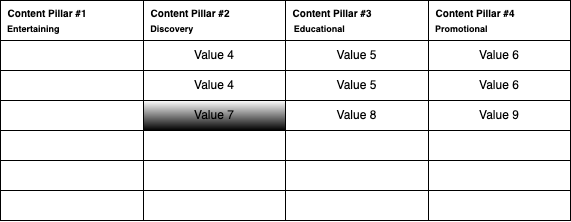

The diagram above was exported from draw.io. Its source (the exported page's mxGraphModel, read from the mxfile embedded in the PNG):
<mxGraphModel dx="591" dy="403" grid="1" gridSize="10" guides="1" tooltips="1" connect="1" arrows="1" fold="1" page="1" pageScale="1" pageWidth="827" pageHeight="1169" background="light-dark(#FFFFFF,#FFFFFF)" math="0" shadow="0">
  <root>
    <mxCell id="0" />
    <mxCell id="1" parent="0" />
    <mxCell id="O3h8v6P2Tqab5BkwCoGu-103" value="" style="childLayout=tableLayout;recursiveResize=0;shadow=0;fillColor=light-dark(#FFFFFF,#FFFFFF);strokeColor=default;" vertex="1" parent="1">
      <mxGeometry x="180" y="320" width="570" height="220.00000000000034" as="geometry" />
    </mxCell>
    <mxCell id="O3h8v6P2Tqab5BkwCoGu-104" value="" style="shape=tableRow;horizontal=0;startSize=0;swimlaneHead=0;swimlaneBody=0;top=0;left=0;bottom=0;right=0;dropTarget=0;collapsible=0;recursiveResize=0;expand=0;fontStyle=0;fillColor=light-dark(#FFFFFF,#FFFFFF);strokeColor=light-dark(#000000,#004C99);" vertex="1" parent="O3h8v6P2Tqab5BkwCoGu-103">
      <mxGeometry width="570" height="40" as="geometry" />
    </mxCell>
    <mxCell id="O3h8v6P2Tqab5BkwCoGu-116" value="&lt;font style=&quot;font-size: 10px;&quot;&gt;&lt;b style=&quot;&quot;&gt;&amp;nbsp; Content Pillar #1&lt;/b&gt;&lt;/font&gt;&lt;div&gt;&lt;font style=&quot;font-size: 9px;&quot;&gt;&lt;b&gt;&amp;nbsp; Entertaining&lt;/b&gt;&lt;/font&gt;&lt;/div&gt;" style="connectable=0;recursiveResize=0;strokeColor=light-dark(#000000,#004C99);fillColor=light-dark(#FFFFFF,#0066CC);align=left;whiteSpace=wrap;html=1;" vertex="1" parent="O3h8v6P2Tqab5BkwCoGu-104">
      <mxGeometry width="143" height="40" as="geometry">
        <mxRectangle width="143" height="40" as="alternateBounds" />
      </mxGeometry>
    </mxCell>
    <mxCell id="O3h8v6P2Tqab5BkwCoGu-105" value="&lt;b style=&quot;font-size: x-small;&quot;&gt;&amp;nbsp; Content Pillar #2&lt;/b&gt;&lt;div&gt;&lt;b style=&quot;font-size: x-small;&quot;&gt;&amp;nbsp;&lt;/b&gt;&lt;b style=&quot;&quot;&gt;&lt;font style=&quot;font-size: 9px;&quot;&gt; Discovery&lt;/font&gt;&lt;/b&gt;&lt;/div&gt;" style="connectable=0;recursiveResize=0;strokeColor=light-dark(#000000,#004C99);fillColor=light-dark(#FFFFFF,#0066CC);align=left;whiteSpace=wrap;html=1;" vertex="1" parent="O3h8v6P2Tqab5BkwCoGu-104">
      <mxGeometry x="143" width="142" height="40" as="geometry">
        <mxRectangle width="142" height="40" as="alternateBounds" />
      </mxGeometry>
    </mxCell>
    <mxCell id="O3h8v6P2Tqab5BkwCoGu-106" value="&lt;b style=&quot;font-size: x-small;&quot;&gt;&amp;nbsp; Content Pillar #3&lt;span style=&quot;white-space: pre;&quot;&gt;&#09;&lt;/span&gt;&lt;/b&gt;&lt;div&gt;&amp;nbsp; &lt;b&gt;&lt;font style=&quot;font-size: 9px;&quot;&gt;Educational&lt;/font&gt;&lt;/b&gt;&lt;/div&gt;" style="connectable=0;recursiveResize=0;strokeColor=light-dark(#000000,#004C99);fillColor=light-dark(#FFFFFF,#0066CC);align=left;whiteSpace=wrap;html=1;" vertex="1" parent="O3h8v6P2Tqab5BkwCoGu-104">
      <mxGeometry x="285" width="143" height="40" as="geometry">
        <mxRectangle width="143" height="40" as="alternateBounds" />
      </mxGeometry>
    </mxCell>
    <mxCell id="O3h8v6P2Tqab5BkwCoGu-107" value="&lt;b style=&quot;font-size: x-small;&quot;&gt;&amp;nbsp; Content Pillar #4&lt;/b&gt;&lt;div&gt;&lt;b style=&quot;&quot;&gt;&lt;font style=&quot;font-size: 9px;&quot;&gt;&amp;nbsp; Promotional&lt;/font&gt;&lt;/b&gt;&lt;/div&gt;" style="connectable=0;recursiveResize=0;strokeColor=light-dark(#000000,#004C99);fillColor=light-dark(#FFFFFF,#0066CC);align=left;whiteSpace=wrap;html=1;" vertex="1" parent="O3h8v6P2Tqab5BkwCoGu-104">
      <mxGeometry x="428" width="142" height="40" as="geometry">
        <mxRectangle width="142" height="40" as="alternateBounds" />
      </mxGeometry>
    </mxCell>
    <mxCell id="O3h8v6P2Tqab5BkwCoGu-134" style="shape=tableRow;horizontal=0;startSize=0;swimlaneHead=0;swimlaneBody=0;top=0;left=0;bottom=0;right=0;dropTarget=0;collapsible=0;recursiveResize=0;expand=0;fontStyle=0;fillColor=light-dark(#FFFFFF,#FFFFFF);strokeColor=light-dark(#000000,#004C99);fontColor=light-dark(#000000,#000000);" vertex="1" parent="O3h8v6P2Tqab5BkwCoGu-103">
      <mxGeometry y="40" width="570" height="30" as="geometry" />
    </mxCell>
    <mxCell id="O3h8v6P2Tqab5BkwCoGu-135" value="" style="connectable=0;recursiveResize=0;strokeColor=light-dark(#000000,#004C99);fillColor=light-dark(#FFFFFF,#FFFFFF);align=center;whiteSpace=wrap;html=1;labelBackgroundColor=default;" vertex="1" parent="O3h8v6P2Tqab5BkwCoGu-134">
      <mxGeometry width="143" height="30" as="geometry">
        <mxRectangle width="143" height="30" as="alternateBounds" />
      </mxGeometry>
    </mxCell>
    <mxCell id="O3h8v6P2Tqab5BkwCoGu-136" value="Value 4" style="connectable=0;recursiveResize=0;strokeColor=light-dark(#000000,#004C99);fillColor=light-dark(#FFFFFF,#FFFFFF);align=center;whiteSpace=wrap;html=1;" vertex="1" parent="O3h8v6P2Tqab5BkwCoGu-134">
      <mxGeometry x="143" width="142" height="30" as="geometry">
        <mxRectangle width="142" height="30" as="alternateBounds" />
      </mxGeometry>
    </mxCell>
    <mxCell id="O3h8v6P2Tqab5BkwCoGu-137" value="Value 5" style="connectable=0;recursiveResize=0;strokeColor=light-dark(#000000,#004C99);fillColor=light-dark(#FFFFFF,#FFFFFF);align=center;whiteSpace=wrap;html=1;" vertex="1" parent="O3h8v6P2Tqab5BkwCoGu-134">
      <mxGeometry x="285" width="143" height="30" as="geometry">
        <mxRectangle width="143" height="30" as="alternateBounds" />
      </mxGeometry>
    </mxCell>
    <mxCell id="O3h8v6P2Tqab5BkwCoGu-138" value="Value 6" style="connectable=0;recursiveResize=0;strokeColor=light-dark(#000000,#004C99);fillColor=light-dark(#FFFFFF,#FFFFFF);align=center;whiteSpace=wrap;html=1;" vertex="1" parent="O3h8v6P2Tqab5BkwCoGu-134">
      <mxGeometry x="428" width="142" height="30" as="geometry">
        <mxRectangle width="142" height="30" as="alternateBounds" />
      </mxGeometry>
    </mxCell>
    <mxCell id="O3h8v6P2Tqab5BkwCoGu-108" style="shape=tableRow;horizontal=0;startSize=0;swimlaneHead=0;swimlaneBody=0;top=0;left=0;bottom=0;right=0;dropTarget=0;collapsible=0;recursiveResize=0;expand=0;fontStyle=0;fillColor=light-dark(#FFFFFF,#FFFFFF);strokeColor=light-dark(#000000,#004C99);" vertex="1" parent="O3h8v6P2Tqab5BkwCoGu-103">
      <mxGeometry y="70" width="570" height="30" as="geometry" />
    </mxCell>
    <mxCell id="O3h8v6P2Tqab5BkwCoGu-117" style="connectable=0;recursiveResize=0;strokeColor=light-dark(#000000,#004C99);fillColor=light-dark(#FFFFFF,#FFFFFF);align=center;whiteSpace=wrap;html=1;" vertex="1" parent="O3h8v6P2Tqab5BkwCoGu-108">
      <mxGeometry width="143" height="30" as="geometry">
        <mxRectangle width="143" height="30" as="alternateBounds" />
      </mxGeometry>
    </mxCell>
    <mxCell id="O3h8v6P2Tqab5BkwCoGu-109" value="Value 4" style="connectable=0;recursiveResize=0;strokeColor=light-dark(#000000,#004C99);fillColor=light-dark(#FFFFFF,#FFFFFF);align=center;whiteSpace=wrap;html=1;" vertex="1" parent="O3h8v6P2Tqab5BkwCoGu-108">
      <mxGeometry x="143" width="142" height="30" as="geometry">
        <mxRectangle width="142" height="30" as="alternateBounds" />
      </mxGeometry>
    </mxCell>
    <mxCell id="O3h8v6P2Tqab5BkwCoGu-110" value="Value 5" style="connectable=0;recursiveResize=0;strokeColor=light-dark(#000000,#004C99);fillColor=light-dark(#FFFFFF,#FFFFFF);align=center;whiteSpace=wrap;html=1;" vertex="1" parent="O3h8v6P2Tqab5BkwCoGu-108">
      <mxGeometry x="285" width="143" height="30" as="geometry">
        <mxRectangle width="143" height="30" as="alternateBounds" />
      </mxGeometry>
    </mxCell>
    <mxCell id="O3h8v6P2Tqab5BkwCoGu-111" value="Value 6" style="connectable=0;recursiveResize=0;strokeColor=light-dark(#000000,#004C99);fillColor=light-dark(#FFFFFF,#FFFFFF);align=center;whiteSpace=wrap;html=1;" vertex="1" parent="O3h8v6P2Tqab5BkwCoGu-108">
      <mxGeometry x="428" width="142" height="30" as="geometry">
        <mxRectangle width="142" height="30" as="alternateBounds" />
      </mxGeometry>
    </mxCell>
    <mxCell id="O3h8v6P2Tqab5BkwCoGu-112" style="shape=tableRow;horizontal=0;startSize=0;swimlaneHead=0;swimlaneBody=0;top=0;left=0;bottom=0;right=0;dropTarget=0;collapsible=0;recursiveResize=0;expand=0;fontStyle=0;fillColor=light-dark(#FFFFFF,#FFFFFF);strokeColor=light-dark(#000000,#004C99);" vertex="1" parent="O3h8v6P2Tqab5BkwCoGu-103">
      <mxGeometry y="100" width="570" height="30" as="geometry" />
    </mxCell>
    <mxCell id="O3h8v6P2Tqab5BkwCoGu-118" style="connectable=0;recursiveResize=0;strokeColor=light-dark(#000000,#004C99);fillColor=light-dark(#FFFFFF,#FFFFFF);align=center;whiteSpace=wrap;html=1;" vertex="1" parent="O3h8v6P2Tqab5BkwCoGu-112">
      <mxGeometry width="143" height="30" as="geometry">
        <mxRectangle width="143" height="30" as="alternateBounds" />
      </mxGeometry>
    </mxCell>
    <mxCell id="O3h8v6P2Tqab5BkwCoGu-113" value="Value 7" style="connectable=0;recursiveResize=0;strokeColor=light-dark(#000000,#004C99);fillColor=light-dark(#FFFFFF,#FFFFFF);align=center;whiteSpace=wrap;html=1;gradientColor=default;" vertex="1" parent="O3h8v6P2Tqab5BkwCoGu-112">
      <mxGeometry x="143" width="142" height="30" as="geometry">
        <mxRectangle width="142" height="30" as="alternateBounds" />
      </mxGeometry>
    </mxCell>
    <mxCell id="O3h8v6P2Tqab5BkwCoGu-114" value="Value 8" style="connectable=0;recursiveResize=0;strokeColor=light-dark(#000000,#004C99);fillColor=light-dark(#FFFFFF,#FFFFFF);align=center;whiteSpace=wrap;html=1;" vertex="1" parent="O3h8v6P2Tqab5BkwCoGu-112">
      <mxGeometry x="285" width="143" height="30" as="geometry">
        <mxRectangle width="143" height="30" as="alternateBounds" />
      </mxGeometry>
    </mxCell>
    <mxCell id="O3h8v6P2Tqab5BkwCoGu-115" value="Value 9" style="connectable=0;recursiveResize=0;strokeColor=light-dark(#000000,#004C99);fillColor=light-dark(#FFFFFF,#FFFFFF);align=center;whiteSpace=wrap;html=1;" vertex="1" parent="O3h8v6P2Tqab5BkwCoGu-112">
      <mxGeometry x="428" width="142" height="30" as="geometry">
        <mxRectangle width="142" height="30" as="alternateBounds" />
      </mxGeometry>
    </mxCell>
    <mxCell id="O3h8v6P2Tqab5BkwCoGu-119" style="shape=tableRow;horizontal=0;startSize=0;swimlaneHead=0;swimlaneBody=0;top=0;left=0;bottom=0;right=0;dropTarget=0;collapsible=0;recursiveResize=0;expand=0;fontStyle=0;fillColor=light-dark(#FFFFFF,#FFFFFF);strokeColor=light-dark(#000000,#004C99);" vertex="1" parent="O3h8v6P2Tqab5BkwCoGu-103">
      <mxGeometry y="130" width="570" height="30" as="geometry" />
    </mxCell>
    <mxCell id="O3h8v6P2Tqab5BkwCoGu-120" style="connectable=0;recursiveResize=0;strokeColor=light-dark(#000000,#004C99);fillColor=light-dark(#FFFFFF,#FFFFFF);align=center;whiteSpace=wrap;html=1;" vertex="1" parent="O3h8v6P2Tqab5BkwCoGu-119">
      <mxGeometry width="143" height="30" as="geometry">
        <mxRectangle width="143" height="30" as="alternateBounds" />
      </mxGeometry>
    </mxCell>
    <mxCell id="O3h8v6P2Tqab5BkwCoGu-121" style="connectable=0;recursiveResize=0;strokeColor=light-dark(#000000,#004C99);fillColor=light-dark(#FFFFFF,#FFFFFF);align=center;whiteSpace=wrap;html=1;" vertex="1" parent="O3h8v6P2Tqab5BkwCoGu-119">
      <mxGeometry x="143" width="142" height="30" as="geometry">
        <mxRectangle width="142" height="30" as="alternateBounds" />
      </mxGeometry>
    </mxCell>
    <mxCell id="O3h8v6P2Tqab5BkwCoGu-122" style="connectable=0;recursiveResize=0;strokeColor=inherit;fillColor=light-dark(#FFFFFF,#FFFFFF);align=center;whiteSpace=wrap;html=1;" vertex="1" parent="O3h8v6P2Tqab5BkwCoGu-119">
      <mxGeometry x="285" width="143" height="30" as="geometry">
        <mxRectangle width="143" height="30" as="alternateBounds" />
      </mxGeometry>
    </mxCell>
    <mxCell id="O3h8v6P2Tqab5BkwCoGu-123" style="connectable=0;recursiveResize=0;strokeColor=light-dark(#000000,#004C99);fillColor=light-dark(#FFFFFF,#FFFFFF);align=center;whiteSpace=wrap;html=1;" vertex="1" parent="O3h8v6P2Tqab5BkwCoGu-119">
      <mxGeometry x="428" width="142" height="30" as="geometry">
        <mxRectangle width="142" height="30" as="alternateBounds" />
      </mxGeometry>
    </mxCell>
    <mxCell id="O3h8v6P2Tqab5BkwCoGu-124" style="shape=tableRow;horizontal=0;startSize=0;swimlaneHead=0;swimlaneBody=0;top=0;left=0;bottom=0;right=0;dropTarget=0;collapsible=0;recursiveResize=0;expand=0;fontStyle=0;fillColor=light-dark(#FFFFFF,#FFFFFF);strokeColor=light-dark(#000000,#004C99);" vertex="1" parent="O3h8v6P2Tqab5BkwCoGu-103">
      <mxGeometry y="160" width="570" height="30" as="geometry" />
    </mxCell>
    <mxCell id="O3h8v6P2Tqab5BkwCoGu-125" style="connectable=0;recursiveResize=0;strokeColor=light-dark(#000000,#004C99);fillColor=light-dark(#FFFFFF,#FFFFFF);align=center;whiteSpace=wrap;html=1;" vertex="1" parent="O3h8v6P2Tqab5BkwCoGu-124">
      <mxGeometry width="143" height="30" as="geometry">
        <mxRectangle width="143" height="30" as="alternateBounds" />
      </mxGeometry>
    </mxCell>
    <mxCell id="O3h8v6P2Tqab5BkwCoGu-126" style="connectable=0;recursiveResize=0;strokeColor=light-dark(#000000,#004C99);fillColor=light-dark(#FFFFFF,#FFFFFF);align=center;whiteSpace=wrap;html=1;" vertex="1" parent="O3h8v6P2Tqab5BkwCoGu-124">
      <mxGeometry x="143" width="142" height="30" as="geometry">
        <mxRectangle width="142" height="30" as="alternateBounds" />
      </mxGeometry>
    </mxCell>
    <mxCell id="O3h8v6P2Tqab5BkwCoGu-127" style="connectable=0;recursiveResize=0;strokeColor=light-dark(#000000,#004C99);fillColor=light-dark(#FFFFFF,#FFFFFF);align=center;whiteSpace=wrap;html=1;" vertex="1" parent="O3h8v6P2Tqab5BkwCoGu-124">
      <mxGeometry x="285" width="143" height="30" as="geometry">
        <mxRectangle width="143" height="30" as="alternateBounds" />
      </mxGeometry>
    </mxCell>
    <mxCell id="O3h8v6P2Tqab5BkwCoGu-128" style="connectable=0;recursiveResize=0;strokeColor=light-dark(#000000,#004C99);fillColor=light-dark(#FFFFFF,#FFFFFF);align=center;whiteSpace=wrap;html=1;" vertex="1" parent="O3h8v6P2Tqab5BkwCoGu-124">
      <mxGeometry x="428" width="142" height="30" as="geometry">
        <mxRectangle width="142" height="30" as="alternateBounds" />
      </mxGeometry>
    </mxCell>
    <mxCell id="O3h8v6P2Tqab5BkwCoGu-129" style="shape=tableRow;horizontal=0;startSize=0;swimlaneHead=0;swimlaneBody=0;top=0;left=0;bottom=0;right=0;dropTarget=0;collapsible=0;recursiveResize=0;expand=0;fontStyle=0;fillColor=light-dark(#FFFFFF,#FFFFFF);strokeColor=light-dark(#000000,#004C99);" vertex="1" parent="O3h8v6P2Tqab5BkwCoGu-103">
      <mxGeometry y="190" width="570" height="30" as="geometry" />
    </mxCell>
    <mxCell id="O3h8v6P2Tqab5BkwCoGu-130" style="connectable=0;recursiveResize=0;strokeColor=light-dark(#000000,#004C99);fillColor=light-dark(#FFFFFF,#FFFFFF);align=center;whiteSpace=wrap;html=1;" vertex="1" parent="O3h8v6P2Tqab5BkwCoGu-129">
      <mxGeometry width="143" height="30" as="geometry">
        <mxRectangle width="143" height="30" as="alternateBounds" />
      </mxGeometry>
    </mxCell>
    <mxCell id="O3h8v6P2Tqab5BkwCoGu-131" style="connectable=0;recursiveResize=0;strokeColor=light-dark(#000000,#004C99);fillColor=light-dark(#FFFFFF,#FFFFFF);align=center;whiteSpace=wrap;html=1;" vertex="1" parent="O3h8v6P2Tqab5BkwCoGu-129">
      <mxGeometry x="143" width="142" height="30" as="geometry">
        <mxRectangle width="142" height="30" as="alternateBounds" />
      </mxGeometry>
    </mxCell>
    <mxCell id="O3h8v6P2Tqab5BkwCoGu-132" style="connectable=0;recursiveResize=0;strokeColor=light-dark(#000000,#004C99);fillColor=light-dark(#FFFFFF,#FFFFFF);align=center;whiteSpace=wrap;html=1;" vertex="1" parent="O3h8v6P2Tqab5BkwCoGu-129">
      <mxGeometry x="285" width="143" height="30" as="geometry">
        <mxRectangle width="143" height="30" as="alternateBounds" />
      </mxGeometry>
    </mxCell>
    <mxCell id="O3h8v6P2Tqab5BkwCoGu-133" style="connectable=0;recursiveResize=0;strokeColor=light-dark(#000000,#004C99);fillColor=light-dark(#FFFFFF,#FFFFFF);align=center;whiteSpace=wrap;html=1;" vertex="1" parent="O3h8v6P2Tqab5BkwCoGu-129">
      <mxGeometry x="428" width="142" height="30" as="geometry">
        <mxRectangle width="142" height="30" as="alternateBounds" />
      </mxGeometry>
    </mxCell>
  </root>
</mxGraphModel>